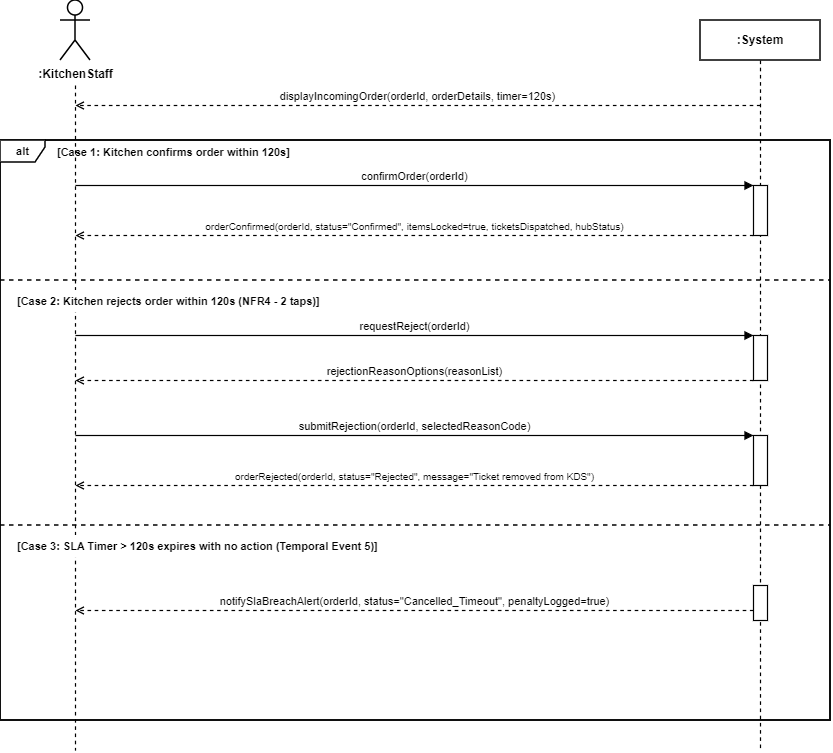

The diagram above was exported from draw.io. Its source (the exported page's mxGraphModel, read from the mxfile embedded in the PNG):
<mxGraphModel dx="1633" dy="840" grid="1" gridSize="10" guides="1" tooltips="1" connect="1" arrows="1" fold="1" page="1" pageScale="1" pageWidth="960" pageHeight="860" background="#ffffff" math="0" shadow="0">
  <root>
    <mxCell id="0" />
    <mxCell id="1" parent="0" />
    <mxCell id="actor_icon" parent="1" style="shape=umlActor;verticalLabelPosition=bottom;verticalAlign=top;html=1;outlineConnect=0;fillColor=#ffffff;strokeColor=#000000;strokeWidth=1.5;fontStyle=1;fontSize=12;" value=":KitchenStaff" vertex="1">
      <mxGeometry height="60" width="30" x="120" y="40" as="geometry" />
    </mxCell>
    <mxCell id="actor_line" edge="1" parent="1" style="endArrow=none;dashed=1;html=1;strokeColor=#000000;strokeWidth=1.2;" value="">
      <mxGeometry height="50" relative="1" width="50" as="geometry">
        <mxPoint x="135" y="125" as="sourcePoint" />
        <mxPoint x="135" y="790" as="targetPoint" />
      </mxGeometry>
    </mxCell>
    <mxCell id="system_box" parent="1" style="rounded=0;whiteSpace=wrap;html=1;fillColor=#ffffff;strokeColor=#000000;strokeWidth=1.5;fontStyle=1;fontSize=12;align=center;" value=":System" vertex="1">
      <mxGeometry height="40" width="120" x="760" y="60" as="geometry" />
    </mxCell>
    <mxCell id="system_line" edge="1" parent="1" style="endArrow=none;dashed=1;html=1;strokeColor=#000000;strokeWidth=1.2;" value="">
      <mxGeometry height="50" relative="1" width="50" as="geometry">
        <mxPoint x="820" y="100" as="sourcePoint" />
        <mxPoint x="820" y="790" as="targetPoint" />
      </mxGeometry>
    </mxCell>
    <mxCell id="act_confirm" parent="1" style="fillColor=#ffffff;strokeColor=#000000;strokeWidth=1.2;" value="" vertex="1">
      <mxGeometry height="50" width="14" x="813" y="225" as="geometry" />
    </mxCell>
    <mxCell id="act_rej_tap1" parent="1" style="fillColor=#ffffff;strokeColor=#000000;strokeWidth=1.2;" value="" vertex="1">
      <mxGeometry height="45" width="14" x="813" y="375" as="geometry" />
    </mxCell>
    <mxCell id="act_rej_tap2" parent="1" style="fillColor=#ffffff;strokeColor=#000000;strokeWidth=1.2;" value="" vertex="1">
      <mxGeometry height="50" width="14" x="813" y="475" as="geometry" />
    </mxCell>
    <mxCell id="act_timeout" parent="1" style="fillColor=#ffffff;strokeColor=#000000;strokeWidth=1.2;" value="" vertex="1">
      <mxGeometry height="35" width="14" x="813" y="625" as="geometry" />
    </mxCell>
    <mxCell id="msg_disp" edge="1" parent="1" style="endArrow=open;dashed=1;html=1;strokeColor=#000000;strokeWidth=1.2;endFill=0;align=center;verticalAlign=bottom;fontSize=11;" value="displayIncomingOrder(orderId, orderDetails, timer=120s)">
      <mxGeometry height="50" relative="1" width="50" as="geometry">
        <mxPoint x="820" y="145" as="sourcePoint" />
        <mxPoint x="135" y="145" as="targetPoint" />
      </mxGeometry>
    </mxCell>
    <mxCell id="alt_main" parent="1" style="shape=rect;fillColor=none;strokeColor=#000000;strokeWidth=1.5;" value="" vertex="1">
      <mxGeometry height="580" width="830" x="60" y="180" as="geometry" />
    </mxCell>
    <mxCell id="alt_tag" parent="1" style="shape=umlFrame;whiteSpace=wrap;html=1;fillColor=#ffffff;strokeColor=#000000;strokeWidth=1.5;width=45;height=22;fontStyle=1;fontSize=11;" value="alt" vertex="1">
      <mxGeometry height="580" width="830" x="60" y="180" as="geometry" />
    </mxCell>
    <mxCell id="guard1" parent="1" style="text;html=1;strokeColor=none;fillColor=none;align=left;verticalAlign=middle;whiteSpace=wrap;fontStyle=1;fontSize=11;" value="[Case 1: Kitchen confirms order within 120s]" vertex="1">
      <mxGeometry height="20" width="300" x="115" y="182" as="geometry" />
    </mxCell>
    <mxCell id="msg_confirm" edge="1" parent="1" style="endArrow=block;html=1;strokeColor=#000000;strokeWidth=1.2;endFill=1;align=center;verticalAlign=bottom;fontSize=11;" value="confirmOrder(orderId)">
      <mxGeometry height="50" relative="1" width="50" as="geometry">
        <mxPoint x="135" y="225" as="sourcePoint" />
        <mxPoint x="813" y="225" as="targetPoint" />
      </mxGeometry>
    </mxCell>
    <mxCell id="msg_confirm_ack" edge="1" parent="1" style="endArrow=open;dashed=1;html=1;strokeColor=#000000;strokeWidth=1.2;endFill=0;align=center;verticalAlign=bottom;fontSize=10;" value="orderConfirmed(orderId, status=&quot;Confirmed&quot;, itemsLocked=true, ticketsDispatched, hubStatus)">
      <mxGeometry height="50" relative="1" width="50" as="geometry">
        <mxPoint x="813" y="275" as="sourcePoint" />
        <mxPoint x="135" y="275" as="targetPoint" />
      </mxGeometry>
    </mxCell>
    <mxCell id="div1" edge="1" parent="1" style="endArrow=none;dashed=1;html=1;strokeColor=#000000;strokeWidth=1.5;" value="">
      <mxGeometry height="50" relative="1" width="50" as="geometry">
        <mxPoint x="60" y="320" as="sourcePoint" />
        <mxPoint x="890" y="320" as="targetPoint" />
      </mxGeometry>
    </mxCell>
    <mxCell id="guard2" parent="1" style="text;html=1;strokeColor=none;fillColor=#ffffff;align=left;verticalAlign=middle;whiteSpace=wrap;fontStyle=1;fontSize=11;spacingLeft=5;" value="[Case 2: Kitchen rejects order within 120s (NFR4 - 2 taps)]" vertex="1">
      <mxGeometry height="22" width="360" x="70" y="330" as="geometry" />
    </mxCell>
    <mxCell id="msg_req_reject" edge="1" parent="1" style="endArrow=block;html=1;strokeColor=#000000;strokeWidth=1.2;endFill=1;align=center;verticalAlign=bottom;fontSize=11;" value="requestReject(orderId)">
      <mxGeometry height="50" relative="1" width="50" as="geometry">
        <mxPoint x="135" y="375" as="sourcePoint" />
        <mxPoint x="813" y="375" as="targetPoint" />
      </mxGeometry>
    </mxCell>
    <mxCell id="msg_reasons" edge="1" parent="1" style="endArrow=open;dashed=1;html=1;strokeColor=#000000;strokeWidth=1.2;endFill=0;align=center;verticalAlign=bottom;fontSize=11;" value="rejectionReasonOptions(reasonList)">
      <mxGeometry height="50" relative="1" width="50" as="geometry">
        <mxPoint x="813" y="420" as="sourcePoint" />
        <mxPoint x="135" y="420" as="targetPoint" />
      </mxGeometry>
    </mxCell>
    <mxCell id="msg_sub_reject" edge="1" parent="1" style="endArrow=block;html=1;strokeColor=#000000;strokeWidth=1.2;endFill=1;align=center;verticalAlign=bottom;fontSize=11;" value="submitRejection(orderId, selectedReasonCode)">
      <mxGeometry height="50" relative="1" width="50" as="geometry">
        <mxPoint x="135" y="475" as="sourcePoint" />
        <mxPoint x="813" y="475" as="targetPoint" />
      </mxGeometry>
    </mxCell>
    <mxCell id="msg_reject_ack" edge="1" parent="1" style="endArrow=open;dashed=1;html=1;strokeColor=#000000;strokeWidth=1.2;endFill=0;align=center;verticalAlign=bottom;fontSize=10;" value="orderRejected(orderId, status=&quot;Rejected&quot;, message=&quot;Ticket removed from KDS&quot;)">
      <mxGeometry height="50" relative="1" width="50" as="geometry">
        <mxPoint x="813" y="525" as="sourcePoint" />
        <mxPoint x="135" y="525" as="targetPoint" />
      </mxGeometry>
    </mxCell>
    <mxCell id="div2" edge="1" parent="1" style="endArrow=none;dashed=1;html=1;strokeColor=#000000;strokeWidth=1.5;" value="">
      <mxGeometry height="50" relative="1" width="50" as="geometry">
        <mxPoint x="60" y="565" as="sourcePoint" />
        <mxPoint x="890" y="565" as="targetPoint" />
      </mxGeometry>
    </mxCell>
    <mxCell id="guard3" parent="1" style="text;html=1;strokeColor=none;fillColor=#ffffff;align=left;verticalAlign=middle;whiteSpace=wrap;fontStyle=1;fontSize=11;spacingLeft=5;" value="[Case 3: SLA Timer &gt; 120s expires with no action (Temporal Event 5)]" vertex="1">
      <mxGeometry height="22" width="430" x="70" y="575" as="geometry" />
    </mxCell>
    <mxCell id="msg_sla_alert" edge="1" parent="1" style="endArrow=open;dashed=1;html=1;strokeColor=#000000;strokeWidth=1.2;endFill=0;align=center;verticalAlign=bottom;fontSize=11;" value="notifySlaBreachAlert(orderId, status=&quot;Cancelled_Timeout&quot;, penaltyLogged=true)">
      <mxGeometry height="50" relative="1" width="50" as="geometry">
        <mxPoint x="813" y="650" as="sourcePoint" />
        <mxPoint x="135" y="650" as="targetPoint" />
      </mxGeometry>
    </mxCell>
  </root>
</mxGraphModel>